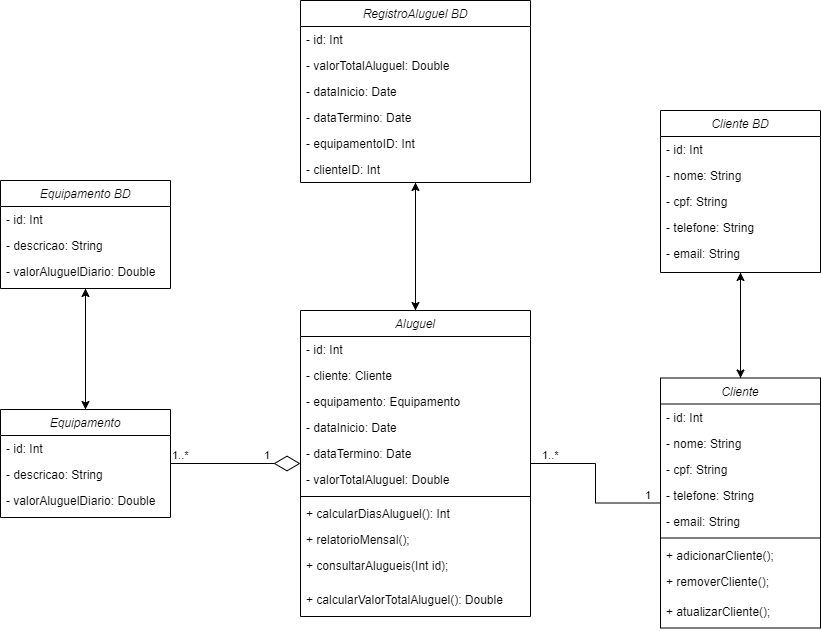

The diagram above was exported from draw.io. Its source (the exported page's mxGraphModel, read from the mxfile embedded in the PNG):
<mxGraphModel dx="1009" dy="573" grid="1" gridSize="10" guides="1" tooltips="1" connect="1" arrows="1" fold="1" page="1" pageScale="1" pageWidth="827" pageHeight="1169" background="#FFFFFF" math="0" shadow="0">
  <root>
    <mxCell id="WIyWlLk6GJQsqaUBKTNV-0" />
    <mxCell id="WIyWlLk6GJQsqaUBKTNV-1" parent="WIyWlLk6GJQsqaUBKTNV-0" />
    <mxCell id="edj46bbMCBzPWjgY-iwi-11" style="edgeStyle=orthogonalEdgeStyle;rounded=0;orthogonalLoop=1;jettySize=auto;html=1;exitX=0.5;exitY=0;exitDx=0;exitDy=0;entryX=0.5;entryY=1;entryDx=0;entryDy=0;" parent="WIyWlLk6GJQsqaUBKTNV-1" source="iZOLPuWumanf_6PVVCPP-1" target="edj46bbMCBzPWjgY-iwi-4" edge="1">
      <mxGeometry relative="1" as="geometry" />
    </mxCell>
    <mxCell id="iZOLPuWumanf_6PVVCPP-1" value="Equipamento" style="swimlane;fontStyle=2;align=center;verticalAlign=top;childLayout=stackLayout;horizontal=1;startSize=26;horizontalStack=0;resizeParent=1;resizeLast=0;collapsible=1;marginBottom=0;rounded=0;shadow=0;strokeWidth=1;" parent="WIyWlLk6GJQsqaUBKTNV-1" vertex="1">
      <mxGeometry x="414" y="489" width="170" height="108" as="geometry">
        <mxRectangle x="230" y="140" width="160" height="26" as="alternateBounds" />
      </mxGeometry>
    </mxCell>
    <mxCell id="iZOLPuWumanf_6PVVCPP-2" value="- id: Int" style="text;align=left;verticalAlign=top;spacingLeft=4;spacingRight=4;overflow=hidden;rotatable=0;points=[[0,0.5],[1,0.5]];portConstraint=eastwest;" parent="iZOLPuWumanf_6PVVCPP-1" vertex="1">
      <mxGeometry y="26" width="170" height="26" as="geometry" />
    </mxCell>
    <mxCell id="iZOLPuWumanf_6PVVCPP-3" value="- descricao: String" style="text;align=left;verticalAlign=top;spacingLeft=4;spacingRight=4;overflow=hidden;rotatable=0;points=[[0,0.5],[1,0.5]];portConstraint=eastwest;rounded=0;shadow=0;html=0;" parent="iZOLPuWumanf_6PVVCPP-1" vertex="1">
      <mxGeometry y="52" width="170" height="26" as="geometry" />
    </mxCell>
    <mxCell id="iZOLPuWumanf_6PVVCPP-19" value="- valorAluguelDiario: Double" style="text;align=left;verticalAlign=top;spacingLeft=4;spacingRight=4;overflow=hidden;rotatable=0;points=[[0,0.5],[1,0.5]];portConstraint=eastwest;rounded=0;shadow=0;html=0;" parent="iZOLPuWumanf_6PVVCPP-1" vertex="1">
      <mxGeometry y="78" width="170" height="26" as="geometry" />
    </mxCell>
    <mxCell id="edj46bbMCBzPWjgY-iwi-48" style="edgeStyle=orthogonalEdgeStyle;rounded=0;orthogonalLoop=1;jettySize=auto;html=1;entryX=0.5;entryY=1;entryDx=0;entryDy=0;" parent="WIyWlLk6GJQsqaUBKTNV-1" source="iZOLPuWumanf_6PVVCPP-7" target="edj46bbMCBzPWjgY-iwi-38" edge="1">
      <mxGeometry relative="1" as="geometry" />
    </mxCell>
    <mxCell id="iZOLPuWumanf_6PVVCPP-7" value="Cliente" style="swimlane;fontStyle=2;align=center;verticalAlign=top;childLayout=stackLayout;horizontal=1;startSize=26;horizontalStack=0;resizeParent=1;resizeLast=0;collapsible=1;marginBottom=0;rounded=0;shadow=0;strokeWidth=1;" parent="WIyWlLk6GJQsqaUBKTNV-1" vertex="1">
      <mxGeometry x="1074" y="457.5" width="160" height="250" as="geometry">
        <mxRectangle x="230" y="140" width="160" height="26" as="alternateBounds" />
      </mxGeometry>
    </mxCell>
    <mxCell id="iZOLPuWumanf_6PVVCPP-8" value="- id: Int" style="text;align=left;verticalAlign=top;spacingLeft=4;spacingRight=4;overflow=hidden;rotatable=0;points=[[0,0.5],[1,0.5]];portConstraint=eastwest;" parent="iZOLPuWumanf_6PVVCPP-7" vertex="1">
      <mxGeometry y="26" width="160" height="26" as="geometry" />
    </mxCell>
    <mxCell id="iZOLPuWumanf_6PVVCPP-9" value="- nome: String" style="text;align=left;verticalAlign=top;spacingLeft=4;spacingRight=4;overflow=hidden;rotatable=0;points=[[0,0.5],[1,0.5]];portConstraint=eastwest;rounded=0;shadow=0;html=0;" parent="iZOLPuWumanf_6PVVCPP-7" vertex="1">
      <mxGeometry y="52" width="160" height="26" as="geometry" />
    </mxCell>
    <mxCell id="uW-JvaTUBIXqORTgPib3-16" value="- cpf: String" style="text;align=left;verticalAlign=top;spacingLeft=4;spacingRight=4;overflow=hidden;rotatable=0;points=[[0,0.5],[1,0.5]];portConstraint=eastwest;rounded=0;shadow=0;html=0;" parent="iZOLPuWumanf_6PVVCPP-7" vertex="1">
      <mxGeometry y="78" width="160" height="26" as="geometry" />
    </mxCell>
    <mxCell id="uW-JvaTUBIXqORTgPib3-14" value="- telefone: String" style="text;align=left;verticalAlign=top;spacingLeft=4;spacingRight=4;overflow=hidden;rotatable=0;points=[[0,0.5],[1,0.5]];portConstraint=eastwest;rounded=0;shadow=0;html=0;" parent="iZOLPuWumanf_6PVVCPP-7" vertex="1">
      <mxGeometry y="104" width="160" height="26" as="geometry" />
    </mxCell>
    <mxCell id="uW-JvaTUBIXqORTgPib3-15" value="- email: String" style="text;align=left;verticalAlign=top;spacingLeft=4;spacingRight=4;overflow=hidden;rotatable=0;points=[[0,0.5],[1,0.5]];portConstraint=eastwest;rounded=0;shadow=0;html=0;" parent="iZOLPuWumanf_6PVVCPP-7" vertex="1">
      <mxGeometry y="130" width="160" height="26" as="geometry" />
    </mxCell>
    <mxCell id="uW-JvaTUBIXqORTgPib3-27" value="" style="line;html=1;strokeWidth=1;align=left;verticalAlign=middle;spacingTop=-1;spacingLeft=3;spacingRight=3;rotatable=0;labelPosition=right;points=[];portConstraint=eastwest;" parent="iZOLPuWumanf_6PVVCPP-7" vertex="1">
      <mxGeometry y="156" width="160" height="8" as="geometry" />
    </mxCell>
    <mxCell id="uW-JvaTUBIXqORTgPib3-26" value="+ adicionarCliente();" style="text;align=left;verticalAlign=top;spacingLeft=4;spacingRight=4;overflow=hidden;rotatable=0;points=[[0,0.5],[1,0.5]];portConstraint=eastwest;rounded=0;shadow=0;html=0;" parent="iZOLPuWumanf_6PVVCPP-7" vertex="1">
      <mxGeometry y="164" width="160" height="26" as="geometry" />
    </mxCell>
    <mxCell id="uW-JvaTUBIXqORTgPib3-36" value="+ removerCliente();" style="text;align=left;verticalAlign=top;spacingLeft=4;spacingRight=4;overflow=hidden;rotatable=0;points=[[0,0.5],[1,0.5]];portConstraint=eastwest;rounded=0;shadow=0;html=0;" parent="iZOLPuWumanf_6PVVCPP-7" vertex="1">
      <mxGeometry y="190" width="160" height="30" as="geometry" />
    </mxCell>
    <mxCell id="uW-JvaTUBIXqORTgPib3-46" value="+ atualizarCliente();" style="text;align=left;verticalAlign=top;spacingLeft=4;spacingRight=4;overflow=hidden;rotatable=0;points=[[0,0.5],[1,0.5]];portConstraint=eastwest;rounded=0;shadow=0;html=0;" parent="iZOLPuWumanf_6PVVCPP-7" vertex="1">
      <mxGeometry y="220" width="160" height="30" as="geometry" />
    </mxCell>
    <mxCell id="edj46bbMCBzPWjgY-iwi-51" style="edgeStyle=orthogonalEdgeStyle;rounded=0;orthogonalLoop=1;jettySize=auto;html=1;exitX=0.5;exitY=0;exitDx=0;exitDy=0;entryX=0.5;entryY=1;entryDx=0;entryDy=0;" parent="WIyWlLk6GJQsqaUBKTNV-1" source="iZOLPuWumanf_6PVVCPP-12" target="6jYIV-LT-1YSZ_mb6BY1-3" edge="1">
      <mxGeometry relative="1" as="geometry" />
    </mxCell>
    <mxCell id="iZOLPuWumanf_6PVVCPP-12" value="Aluguel" style="swimlane;fontStyle=2;align=center;verticalAlign=top;childLayout=stackLayout;horizontal=1;startSize=26;horizontalStack=0;resizeParent=1;resizeLast=0;collapsible=1;marginBottom=0;rounded=0;shadow=0;strokeWidth=1;" parent="WIyWlLk6GJQsqaUBKTNV-1" vertex="1">
      <mxGeometry x="714" y="390" width="230" height="306" as="geometry">
        <mxRectangle x="230" y="140" width="160" height="26" as="alternateBounds" />
      </mxGeometry>
    </mxCell>
    <mxCell id="uW-JvaTUBIXqORTgPib3-18" value="- id: Int" style="text;align=left;verticalAlign=top;spacingLeft=4;spacingRight=4;overflow=hidden;rotatable=0;points=[[0,0.5],[1,0.5]];portConstraint=eastwest;" parent="iZOLPuWumanf_6PVVCPP-12" vertex="1">
      <mxGeometry y="26" width="230" height="26" as="geometry" />
    </mxCell>
    <mxCell id="iZOLPuWumanf_6PVVCPP-13" value="- cliente: Cliente" style="text;align=left;verticalAlign=top;spacingLeft=4;spacingRight=4;overflow=hidden;rotatable=0;points=[[0,0.5],[1,0.5]];portConstraint=eastwest;" parent="iZOLPuWumanf_6PVVCPP-12" vertex="1">
      <mxGeometry y="52" width="230" height="26" as="geometry" />
    </mxCell>
    <mxCell id="iZOLPuWumanf_6PVVCPP-39" value="- equipamento: Equipamento" style="text;align=left;verticalAlign=top;spacingLeft=4;spacingRight=4;overflow=hidden;rotatable=0;points=[[0,0.5],[1,0.5]];portConstraint=eastwest;" parent="iZOLPuWumanf_6PVVCPP-12" vertex="1">
      <mxGeometry y="78" width="230" height="26" as="geometry" />
    </mxCell>
    <mxCell id="iZOLPuWumanf_6PVVCPP-14" value="- dataInicio: Date" style="text;align=left;verticalAlign=top;spacingLeft=4;spacingRight=4;overflow=hidden;rotatable=0;points=[[0,0.5],[1,0.5]];portConstraint=eastwest;rounded=0;shadow=0;html=0;" parent="iZOLPuWumanf_6PVVCPP-12" vertex="1">
      <mxGeometry y="104" width="230" height="26" as="geometry" />
    </mxCell>
    <mxCell id="iZOLPuWumanf_6PVVCPP-16" value="- dataTermino: Date" style="text;align=left;verticalAlign=top;spacingLeft=4;spacingRight=4;overflow=hidden;rotatable=0;points=[[0,0.5],[1,0.5]];portConstraint=eastwest;" parent="iZOLPuWumanf_6PVVCPP-12" vertex="1">
      <mxGeometry y="130" width="230" height="26" as="geometry" />
    </mxCell>
    <mxCell id="iZOLPuWumanf_6PVVCPP-17" value="- valorTotalAluguel: Double" style="text;align=left;verticalAlign=top;spacingLeft=4;spacingRight=4;overflow=hidden;rotatable=0;points=[[0,0.5],[1,0.5]];portConstraint=eastwest;rounded=0;shadow=0;html=0;" parent="iZOLPuWumanf_6PVVCPP-12" vertex="1">
      <mxGeometry y="156" width="230" height="26" as="geometry" />
    </mxCell>
    <mxCell id="iZOLPuWumanf_6PVVCPP-15" value="" style="line;html=1;strokeWidth=1;align=left;verticalAlign=middle;spacingTop=-1;spacingLeft=3;spacingRight=3;rotatable=0;labelPosition=right;points=[];portConstraint=eastwest;" parent="iZOLPuWumanf_6PVVCPP-12" vertex="1">
      <mxGeometry y="182" width="230" height="8" as="geometry" />
    </mxCell>
    <mxCell id="iZOLPuWumanf_6PVVCPP-45" value="+ calcularDiasAluguel(): Int" style="text;align=left;verticalAlign=top;spacingLeft=4;spacingRight=4;overflow=hidden;rotatable=0;points=[[0,0.5],[1,0.5]];portConstraint=eastwest;rounded=0;shadow=0;html=0;" parent="iZOLPuWumanf_6PVVCPP-12" vertex="1">
      <mxGeometry y="190" width="230" height="26" as="geometry" />
    </mxCell>
    <mxCell id="edj46bbMCBzPWjgY-iwi-23" value="+ relatorioMensal();" style="text;align=left;verticalAlign=top;spacingLeft=4;spacingRight=4;overflow=hidden;rotatable=0;points=[[0,0.5],[1,0.5]];portConstraint=eastwest;" parent="iZOLPuWumanf_6PVVCPP-12" vertex="1">
      <mxGeometry y="216" width="230" height="26" as="geometry" />
    </mxCell>
    <mxCell id="edj46bbMCBzPWjgY-iwi-24" value="+ consultarAlugueis(Int id);" style="text;align=left;verticalAlign=top;spacingLeft=4;spacingRight=4;overflow=hidden;rotatable=0;points=[[0,0.5],[1,0.5]];portConstraint=eastwest;" parent="iZOLPuWumanf_6PVVCPP-12" vertex="1">
      <mxGeometry y="242" width="230" height="34" as="geometry" />
    </mxCell>
    <mxCell id="iZOLPuWumanf_6PVVCPP-20" value="+ calcularValorTotalAluguel(): Double" style="text;align=left;verticalAlign=top;spacingLeft=4;spacingRight=4;overflow=hidden;rotatable=0;points=[[0,0.5],[1,0.5]];portConstraint=eastwest;rounded=0;shadow=0;html=0;" parent="iZOLPuWumanf_6PVVCPP-12" vertex="1">
      <mxGeometry y="276" width="230" height="30" as="geometry" />
    </mxCell>
    <mxCell id="6jYIV-LT-1YSZ_mb6BY1-0" value="" style="endArrow=none;html=1;edgeStyle=orthogonalEdgeStyle;rounded=0;" parent="WIyWlLk6GJQsqaUBKTNV-1" source="iZOLPuWumanf_6PVVCPP-12" target="iZOLPuWumanf_6PVVCPP-7" edge="1">
      <mxGeometry relative="1" as="geometry">
        <mxPoint x="904" y="400" as="sourcePoint" />
        <mxPoint x="1064" y="400" as="targetPoint" />
      </mxGeometry>
    </mxCell>
    <mxCell id="6jYIV-LT-1YSZ_mb6BY1-1" value="1..*" style="edgeLabel;resizable=0;html=1;align=left;verticalAlign=bottom;" parent="6jYIV-LT-1YSZ_mb6BY1-0" connectable="0" vertex="1">
      <mxGeometry x="-1" relative="1" as="geometry">
        <mxPoint x="10" as="offset" />
      </mxGeometry>
    </mxCell>
    <mxCell id="6jYIV-LT-1YSZ_mb6BY1-2" value="1" style="edgeLabel;resizable=0;html=1;align=right;verticalAlign=bottom;" parent="6jYIV-LT-1YSZ_mb6BY1-0" connectable="0" vertex="1">
      <mxGeometry x="1" relative="1" as="geometry">
        <mxPoint x="-10" as="offset" />
      </mxGeometry>
    </mxCell>
    <mxCell id="edj46bbMCBzPWjgY-iwi-50" style="edgeStyle=orthogonalEdgeStyle;rounded=0;orthogonalLoop=1;jettySize=auto;html=1;exitX=0.5;exitY=1;exitDx=0;exitDy=0;entryX=0.5;entryY=0;entryDx=0;entryDy=0;" parent="WIyWlLk6GJQsqaUBKTNV-1" source="6jYIV-LT-1YSZ_mb6BY1-3" target="iZOLPuWumanf_6PVVCPP-12" edge="1">
      <mxGeometry relative="1" as="geometry" />
    </mxCell>
    <mxCell id="6jYIV-LT-1YSZ_mb6BY1-3" value="RegistroAluguel BD" style="swimlane;fontStyle=2;align=center;verticalAlign=top;childLayout=stackLayout;horizontal=1;startSize=26;horizontalStack=0;resizeParent=1;resizeLast=0;collapsible=1;marginBottom=0;rounded=0;shadow=0;strokeWidth=1;" parent="WIyWlLk6GJQsqaUBKTNV-1" vertex="1">
      <mxGeometry x="714" y="80" width="230" height="182" as="geometry">
        <mxRectangle x="230" y="140" width="160" height="26" as="alternateBounds" />
      </mxGeometry>
    </mxCell>
    <mxCell id="edj46bbMCBzPWjgY-iwi-32" value="- id: Int" style="text;align=left;verticalAlign=top;spacingLeft=4;spacingRight=4;overflow=hidden;rotatable=0;points=[[0,0.5],[1,0.5]];portConstraint=eastwest;" parent="6jYIV-LT-1YSZ_mb6BY1-3" vertex="1">
      <mxGeometry y="26" width="230" height="26" as="geometry" />
    </mxCell>
    <mxCell id="edj46bbMCBzPWjgY-iwi-37" value="- valorTotalAluguel: Double" style="text;align=left;verticalAlign=top;spacingLeft=4;spacingRight=4;overflow=hidden;rotatable=0;points=[[0,0.5],[1,0.5]];portConstraint=eastwest;rounded=0;shadow=0;html=0;" parent="6jYIV-LT-1YSZ_mb6BY1-3" vertex="1">
      <mxGeometry y="52" width="230" height="26" as="geometry" />
    </mxCell>
    <mxCell id="edj46bbMCBzPWjgY-iwi-35" value="- dataInicio: Date" style="text;align=left;verticalAlign=top;spacingLeft=4;spacingRight=4;overflow=hidden;rotatable=0;points=[[0,0.5],[1,0.5]];portConstraint=eastwest;rounded=0;shadow=0;html=0;" parent="6jYIV-LT-1YSZ_mb6BY1-3" vertex="1">
      <mxGeometry y="78" width="230" height="26" as="geometry" />
    </mxCell>
    <mxCell id="edj46bbMCBzPWjgY-iwi-36" value="- dataTermino: Date" style="text;align=left;verticalAlign=top;spacingLeft=4;spacingRight=4;overflow=hidden;rotatable=0;points=[[0,0.5],[1,0.5]];portConstraint=eastwest;" parent="6jYIV-LT-1YSZ_mb6BY1-3" vertex="1">
      <mxGeometry y="104" width="230" height="26" as="geometry" />
    </mxCell>
    <mxCell id="edj46bbMCBzPWjgY-iwi-34" value="- equipamentoID: Int" style="text;align=left;verticalAlign=top;spacingLeft=4;spacingRight=4;overflow=hidden;rotatable=0;points=[[0,0.5],[1,0.5]];portConstraint=eastwest;" parent="6jYIV-LT-1YSZ_mb6BY1-3" vertex="1">
      <mxGeometry y="130" width="230" height="26" as="geometry" />
    </mxCell>
    <mxCell id="edj46bbMCBzPWjgY-iwi-33" value="- clienteID: Int" style="text;align=left;verticalAlign=top;spacingLeft=4;spacingRight=4;overflow=hidden;rotatable=0;points=[[0,0.5],[1,0.5]];portConstraint=eastwest;" parent="6jYIV-LT-1YSZ_mb6BY1-3" vertex="1">
      <mxGeometry y="156" width="230" height="26" as="geometry" />
    </mxCell>
    <mxCell id="uW-JvaTUBIXqORTgPib3-1" value="" style="endArrow=diamondThin;endFill=0;endSize=24;html=1;rounded=0;" parent="WIyWlLk6GJQsqaUBKTNV-1" source="iZOLPuWumanf_6PVVCPP-1" target="iZOLPuWumanf_6PVVCPP-12" edge="1">
      <mxGeometry width="160" relative="1" as="geometry">
        <mxPoint x="574" y="658" as="sourcePoint" />
        <mxPoint x="734" y="658" as="targetPoint" />
      </mxGeometry>
    </mxCell>
    <mxCell id="uW-JvaTUBIXqORTgPib3-7" value="1..*" style="edgeLabel;resizable=0;html=1;align=left;verticalAlign=bottom;" parent="WIyWlLk6GJQsqaUBKTNV-1" connectable="0" vertex="1">
      <mxGeometry x="584" y="543" as="geometry" />
    </mxCell>
    <mxCell id="uW-JvaTUBIXqORTgPib3-8" value="1" style="edgeLabel;resizable=0;html=1;align=right;verticalAlign=bottom;" parent="WIyWlLk6GJQsqaUBKTNV-1" connectable="0" vertex="1">
      <mxGeometry x="684" y="543" as="geometry" />
    </mxCell>
    <mxCell id="edj46bbMCBzPWjgY-iwi-12" style="edgeStyle=orthogonalEdgeStyle;rounded=0;orthogonalLoop=1;jettySize=auto;html=1;exitX=0.5;exitY=1;exitDx=0;exitDy=0;entryX=0.5;entryY=0;entryDx=0;entryDy=0;" parent="WIyWlLk6GJQsqaUBKTNV-1" source="edj46bbMCBzPWjgY-iwi-4" target="iZOLPuWumanf_6PVVCPP-1" edge="1">
      <mxGeometry relative="1" as="geometry" />
    </mxCell>
    <mxCell id="edj46bbMCBzPWjgY-iwi-4" value="Equipamento BD" style="swimlane;fontStyle=2;align=center;verticalAlign=top;childLayout=stackLayout;horizontal=1;startSize=26;horizontalStack=0;resizeParent=1;resizeLast=0;collapsible=1;marginBottom=0;rounded=0;shadow=0;strokeWidth=1;" parent="WIyWlLk6GJQsqaUBKTNV-1" vertex="1">
      <mxGeometry x="414" y="260" width="170" height="108" as="geometry">
        <mxRectangle x="230" y="140" width="160" height="26" as="alternateBounds" />
      </mxGeometry>
    </mxCell>
    <mxCell id="edj46bbMCBzPWjgY-iwi-5" value="- id: Int" style="text;align=left;verticalAlign=top;spacingLeft=4;spacingRight=4;overflow=hidden;rotatable=0;points=[[0,0.5],[1,0.5]];portConstraint=eastwest;" parent="edj46bbMCBzPWjgY-iwi-4" vertex="1">
      <mxGeometry y="26" width="170" height="26" as="geometry" />
    </mxCell>
    <mxCell id="edj46bbMCBzPWjgY-iwi-6" value="- descricao: String" style="text;align=left;verticalAlign=top;spacingLeft=4;spacingRight=4;overflow=hidden;rotatable=0;points=[[0,0.5],[1,0.5]];portConstraint=eastwest;rounded=0;shadow=0;html=0;" parent="edj46bbMCBzPWjgY-iwi-4" vertex="1">
      <mxGeometry y="52" width="170" height="26" as="geometry" />
    </mxCell>
    <mxCell id="edj46bbMCBzPWjgY-iwi-7" value="- valorAluguelDiario: Double" style="text;align=left;verticalAlign=top;spacingLeft=4;spacingRight=4;overflow=hidden;rotatable=0;points=[[0,0.5],[1,0.5]];portConstraint=eastwest;rounded=0;shadow=0;html=0;" parent="edj46bbMCBzPWjgY-iwi-4" vertex="1">
      <mxGeometry y="78" width="170" height="26" as="geometry" />
    </mxCell>
    <mxCell id="edj46bbMCBzPWjgY-iwi-49" style="edgeStyle=orthogonalEdgeStyle;rounded=0;orthogonalLoop=1;jettySize=auto;html=1;exitX=0.5;exitY=1;exitDx=0;exitDy=0;entryX=0.5;entryY=0;entryDx=0;entryDy=0;" parent="WIyWlLk6GJQsqaUBKTNV-1" source="edj46bbMCBzPWjgY-iwi-38" target="iZOLPuWumanf_6PVVCPP-7" edge="1">
      <mxGeometry relative="1" as="geometry" />
    </mxCell>
    <mxCell id="edj46bbMCBzPWjgY-iwi-38" value="Cliente BD" style="swimlane;fontStyle=2;align=center;verticalAlign=top;childLayout=stackLayout;horizontal=1;startSize=26;horizontalStack=0;resizeParent=1;resizeLast=0;collapsible=1;marginBottom=0;rounded=0;shadow=0;strokeWidth=1;" parent="WIyWlLk6GJQsqaUBKTNV-1" vertex="1">
      <mxGeometry x="1074" y="190" width="160" height="162" as="geometry">
        <mxRectangle x="230" y="140" width="160" height="26" as="alternateBounds" />
      </mxGeometry>
    </mxCell>
    <mxCell id="edj46bbMCBzPWjgY-iwi-39" value="- id: Int" style="text;align=left;verticalAlign=top;spacingLeft=4;spacingRight=4;overflow=hidden;rotatable=0;points=[[0,0.5],[1,0.5]];portConstraint=eastwest;" parent="edj46bbMCBzPWjgY-iwi-38" vertex="1">
      <mxGeometry y="26" width="160" height="26" as="geometry" />
    </mxCell>
    <mxCell id="edj46bbMCBzPWjgY-iwi-40" value="- nome: String" style="text;align=left;verticalAlign=top;spacingLeft=4;spacingRight=4;overflow=hidden;rotatable=0;points=[[0,0.5],[1,0.5]];portConstraint=eastwest;rounded=0;shadow=0;html=0;" parent="edj46bbMCBzPWjgY-iwi-38" vertex="1">
      <mxGeometry y="52" width="160" height="26" as="geometry" />
    </mxCell>
    <mxCell id="edj46bbMCBzPWjgY-iwi-41" value="- cpf: String" style="text;align=left;verticalAlign=top;spacingLeft=4;spacingRight=4;overflow=hidden;rotatable=0;points=[[0,0.5],[1,0.5]];portConstraint=eastwest;rounded=0;shadow=0;html=0;" parent="edj46bbMCBzPWjgY-iwi-38" vertex="1">
      <mxGeometry y="78" width="160" height="26" as="geometry" />
    </mxCell>
    <mxCell id="edj46bbMCBzPWjgY-iwi-42" value="- telefone: String" style="text;align=left;verticalAlign=top;spacingLeft=4;spacingRight=4;overflow=hidden;rotatable=0;points=[[0,0.5],[1,0.5]];portConstraint=eastwest;rounded=0;shadow=0;html=0;" parent="edj46bbMCBzPWjgY-iwi-38" vertex="1">
      <mxGeometry y="104" width="160" height="26" as="geometry" />
    </mxCell>
    <mxCell id="edj46bbMCBzPWjgY-iwi-43" value="- email: String" style="text;align=left;verticalAlign=top;spacingLeft=4;spacingRight=4;overflow=hidden;rotatable=0;points=[[0,0.5],[1,0.5]];portConstraint=eastwest;rounded=0;shadow=0;html=0;" parent="edj46bbMCBzPWjgY-iwi-38" vertex="1">
      <mxGeometry y="130" width="160" height="26" as="geometry" />
    </mxCell>
  </root>
</mxGraphModel>